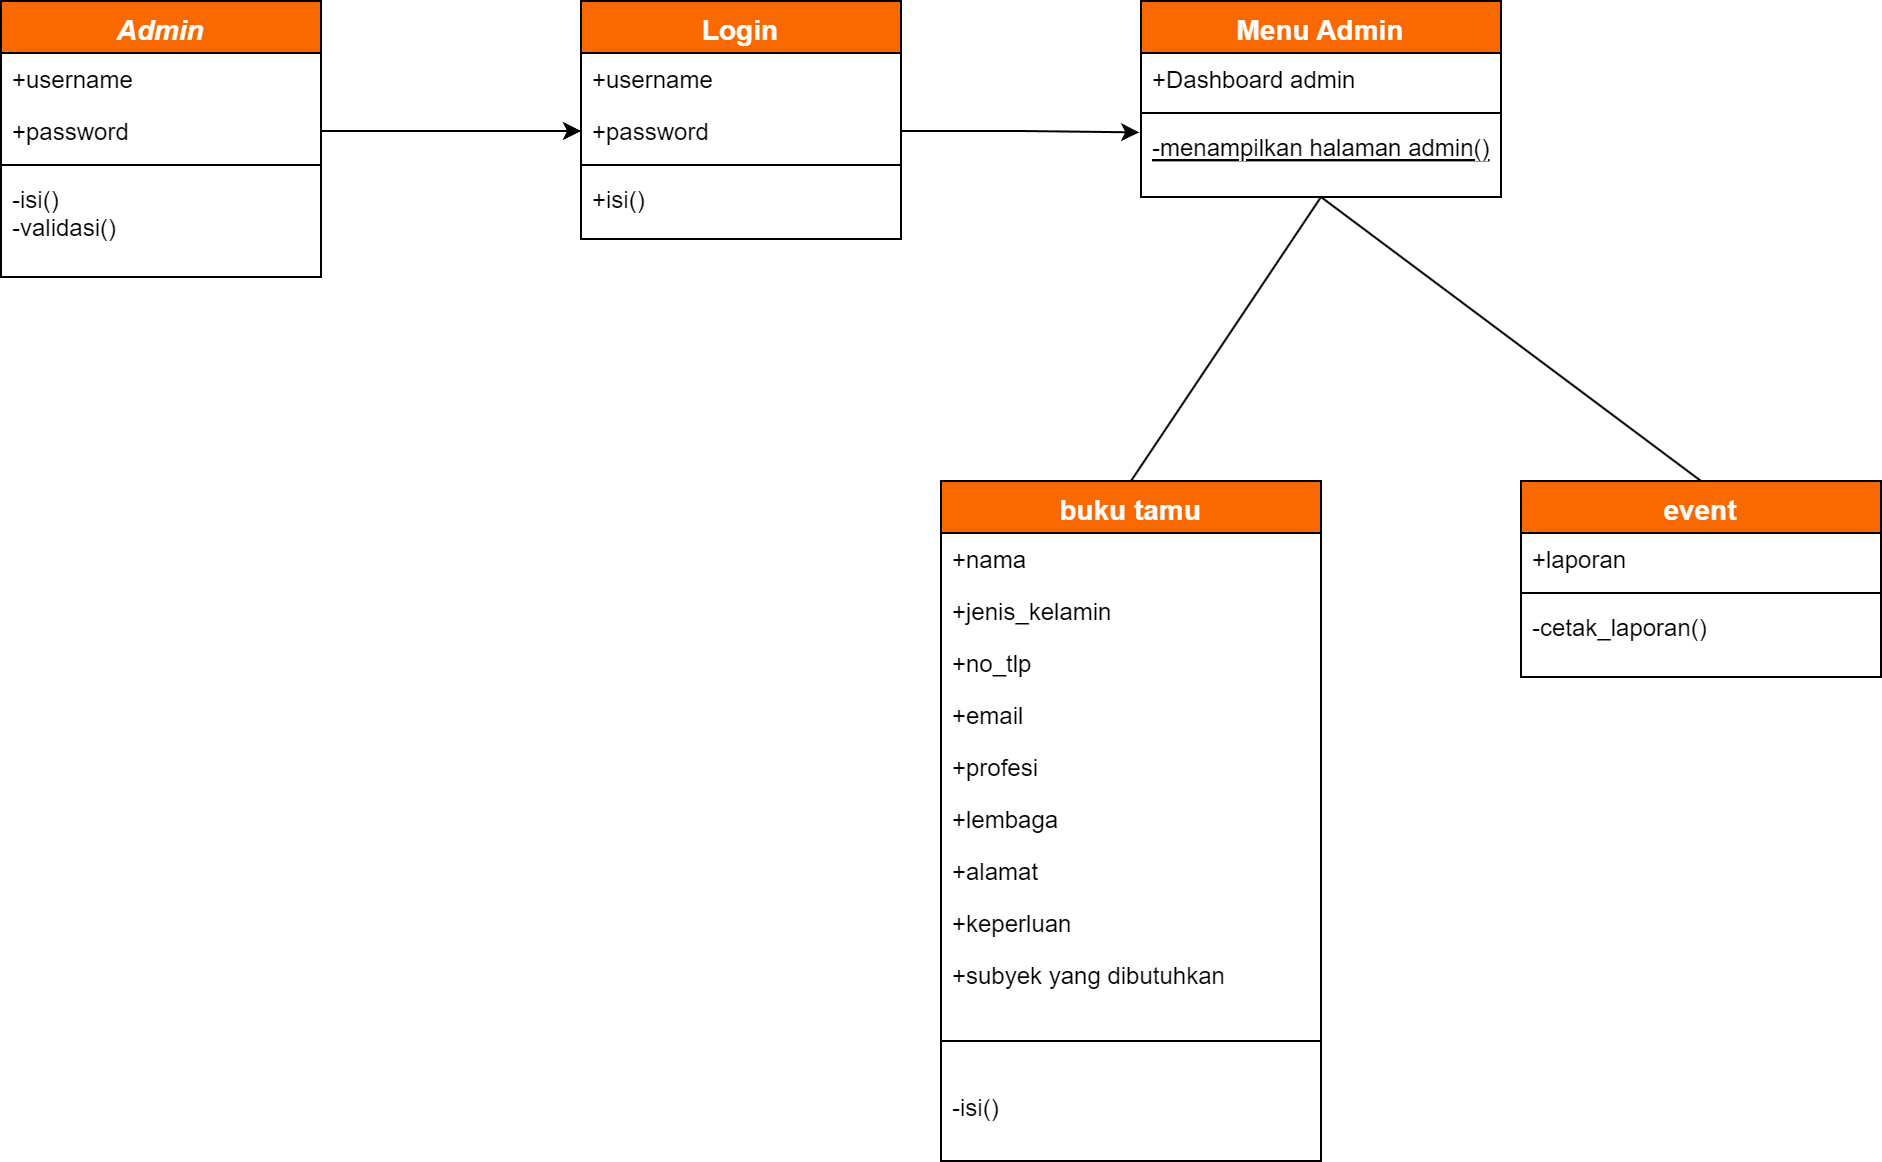

The diagram above was exported from draw.io. Its source (the exported page's mxGraphModel, read from the mxfile embedded in the PNG):
<mxGraphModel dx="868" dy="492" grid="1" gridSize="10" guides="1" tooltips="1" connect="1" arrows="1" fold="1" page="1" pageScale="1" pageWidth="1169" pageHeight="827" math="0" shadow="0">
  <root>
    <mxCell id="WIyWlLk6GJQsqaUBKTNV-0" />
    <mxCell id="WIyWlLk6GJQsqaUBKTNV-1" parent="WIyWlLk6GJQsqaUBKTNV-0" />
    <mxCell id="zkfFHV4jXpPFQw0GAbJ--0" value="Admin" style="swimlane;fontStyle=3;align=center;verticalAlign=top;childLayout=stackLayout;horizontal=1;startSize=26;horizontalStack=0;resizeParent=1;resizeLast=0;collapsible=1;marginBottom=0;rounded=0;shadow=0;strokeWidth=1;fillColor=#FA6800;fontColor=#FFFBFA;fontSize=14;" parent="WIyWlLk6GJQsqaUBKTNV-1" vertex="1">
      <mxGeometry x="40" y="150" width="160" height="138" as="geometry">
        <mxRectangle x="230" y="140" width="160" height="26" as="alternateBounds" />
      </mxGeometry>
    </mxCell>
    <mxCell id="zkfFHV4jXpPFQw0GAbJ--1" value="+username" style="text;align=left;verticalAlign=top;spacingLeft=4;spacingRight=4;overflow=hidden;rotatable=0;points=[[0,0.5],[1,0.5]];portConstraint=eastwest;" parent="zkfFHV4jXpPFQw0GAbJ--0" vertex="1">
      <mxGeometry y="26" width="160" height="26" as="geometry" />
    </mxCell>
    <mxCell id="zkfFHV4jXpPFQw0GAbJ--2" value="+password" style="text;align=left;verticalAlign=top;spacingLeft=4;spacingRight=4;overflow=hidden;rotatable=0;points=[[0,0.5],[1,0.5]];portConstraint=eastwest;rounded=0;shadow=0;html=0;" parent="zkfFHV4jXpPFQw0GAbJ--0" vertex="1">
      <mxGeometry y="52" width="160" height="26" as="geometry" />
    </mxCell>
    <mxCell id="zkfFHV4jXpPFQw0GAbJ--4" value="" style="line;html=1;strokeWidth=1;align=left;verticalAlign=middle;spacingTop=-1;spacingLeft=3;spacingRight=3;rotatable=0;labelPosition=right;points=[];portConstraint=eastwest;" parent="zkfFHV4jXpPFQw0GAbJ--0" vertex="1">
      <mxGeometry y="78" width="160" height="8" as="geometry" />
    </mxCell>
    <mxCell id="zkfFHV4jXpPFQw0GAbJ--5" value="-isi()&#10;-validasi()" style="text;align=left;verticalAlign=top;spacingLeft=4;spacingRight=4;overflow=hidden;rotatable=0;points=[[0,0.5],[1,0.5]];portConstraint=eastwest;" parent="zkfFHV4jXpPFQw0GAbJ--0" vertex="1">
      <mxGeometry y="86" width="160" height="44" as="geometry" />
    </mxCell>
    <mxCell id="zkfFHV4jXpPFQw0GAbJ--6" value="Menu Admin" style="swimlane;fontStyle=1;align=center;verticalAlign=top;childLayout=stackLayout;horizontal=1;startSize=26;horizontalStack=0;resizeParent=1;resizeLast=0;collapsible=1;marginBottom=0;rounded=0;shadow=0;strokeWidth=1;fillColor=#FA6800;fontColor=#FFFBFA;fontSize=14;" parent="WIyWlLk6GJQsqaUBKTNV-1" vertex="1">
      <mxGeometry x="610" y="150" width="180" height="98" as="geometry">
        <mxRectangle x="130" y="380" width="160" height="26" as="alternateBounds" />
      </mxGeometry>
    </mxCell>
    <mxCell id="zkfFHV4jXpPFQw0GAbJ--7" value="+Dashboard admin" style="text;align=left;verticalAlign=top;spacingLeft=4;spacingRight=4;overflow=hidden;rotatable=0;points=[[0,0.5],[1,0.5]];portConstraint=eastwest;" parent="zkfFHV4jXpPFQw0GAbJ--6" vertex="1">
      <mxGeometry y="26" width="180" height="26" as="geometry" />
    </mxCell>
    <mxCell id="zkfFHV4jXpPFQw0GAbJ--9" value="" style="line;html=1;strokeWidth=1;align=left;verticalAlign=middle;spacingTop=-1;spacingLeft=3;spacingRight=3;rotatable=0;labelPosition=right;points=[];portConstraint=eastwest;" parent="zkfFHV4jXpPFQw0GAbJ--6" vertex="1">
      <mxGeometry y="52" width="180" height="8" as="geometry" />
    </mxCell>
    <mxCell id="zkfFHV4jXpPFQw0GAbJ--10" value="-menampilkan halaman admin()" style="text;align=left;verticalAlign=top;spacingLeft=4;spacingRight=4;overflow=hidden;rotatable=0;points=[[0,0.5],[1,0.5]];portConstraint=eastwest;fontStyle=4" parent="zkfFHV4jXpPFQw0GAbJ--6" vertex="1">
      <mxGeometry y="60" width="180" height="26" as="geometry" />
    </mxCell>
    <mxCell id="zkfFHV4jXpPFQw0GAbJ--13" value="buku tamu" style="swimlane;fontStyle=1;align=center;verticalAlign=top;childLayout=stackLayout;horizontal=1;startSize=26;horizontalStack=0;resizeParent=1;resizeLast=0;collapsible=1;marginBottom=0;rounded=0;shadow=0;strokeWidth=1;fillColor=#FA6800;fontColor=#FFFBFA;fontSize=14;" parent="WIyWlLk6GJQsqaUBKTNV-1" vertex="1">
      <mxGeometry x="510" y="390" width="190" height="340" as="geometry">
        <mxRectangle x="340" y="380" width="170" height="26" as="alternateBounds" />
      </mxGeometry>
    </mxCell>
    <mxCell id="zkfFHV4jXpPFQw0GAbJ--14" value="+nama" style="text;align=left;verticalAlign=top;spacingLeft=4;spacingRight=4;overflow=hidden;rotatable=0;points=[[0,0.5],[1,0.5]];portConstraint=eastwest;" parent="zkfFHV4jXpPFQw0GAbJ--13" vertex="1">
      <mxGeometry y="26" width="190" height="26" as="geometry" />
    </mxCell>
    <mxCell id="3DrVOTnRxROhgqqL_bRm-2" value="+jenis_kelamin" style="text;align=left;verticalAlign=top;spacingLeft=4;spacingRight=4;overflow=hidden;rotatable=0;points=[[0,0.5],[1,0.5]];portConstraint=eastwest;" parent="zkfFHV4jXpPFQw0GAbJ--13" vertex="1">
      <mxGeometry y="52" width="190" height="26" as="geometry" />
    </mxCell>
    <mxCell id="3DrVOTnRxROhgqqL_bRm-3" value="+no_tlp" style="text;align=left;verticalAlign=top;spacingLeft=4;spacingRight=4;overflow=hidden;rotatable=0;points=[[0,0.5],[1,0.5]];portConstraint=eastwest;" parent="zkfFHV4jXpPFQw0GAbJ--13" vertex="1">
      <mxGeometry y="78" width="190" height="26" as="geometry" />
    </mxCell>
    <mxCell id="3DrVOTnRxROhgqqL_bRm-4" value="+email" style="text;align=left;verticalAlign=top;spacingLeft=4;spacingRight=4;overflow=hidden;rotatable=0;points=[[0,0.5],[1,0.5]];portConstraint=eastwest;" parent="zkfFHV4jXpPFQw0GAbJ--13" vertex="1">
      <mxGeometry y="104" width="190" height="26" as="geometry" />
    </mxCell>
    <mxCell id="3DrVOTnRxROhgqqL_bRm-5" value="+profesi" style="text;align=left;verticalAlign=top;spacingLeft=4;spacingRight=4;overflow=hidden;rotatable=0;points=[[0,0.5],[1,0.5]];portConstraint=eastwest;" parent="zkfFHV4jXpPFQw0GAbJ--13" vertex="1">
      <mxGeometry y="130" width="190" height="26" as="geometry" />
    </mxCell>
    <mxCell id="3DrVOTnRxROhgqqL_bRm-6" value="+lembaga" style="text;align=left;verticalAlign=top;spacingLeft=4;spacingRight=4;overflow=hidden;rotatable=0;points=[[0,0.5],[1,0.5]];portConstraint=eastwest;" parent="zkfFHV4jXpPFQw0GAbJ--13" vertex="1">
      <mxGeometry y="156" width="190" height="26" as="geometry" />
    </mxCell>
    <mxCell id="3DrVOTnRxROhgqqL_bRm-7" value="+alamat" style="text;align=left;verticalAlign=top;spacingLeft=4;spacingRight=4;overflow=hidden;rotatable=0;points=[[0,0.5],[1,0.5]];portConstraint=eastwest;" parent="zkfFHV4jXpPFQw0GAbJ--13" vertex="1">
      <mxGeometry y="182" width="190" height="26" as="geometry" />
    </mxCell>
    <mxCell id="3DrVOTnRxROhgqqL_bRm-8" value="+keperluan" style="text;align=left;verticalAlign=top;spacingLeft=4;spacingRight=4;overflow=hidden;rotatable=0;points=[[0,0.5],[1,0.5]];portConstraint=eastwest;" parent="zkfFHV4jXpPFQw0GAbJ--13" vertex="1">
      <mxGeometry y="208" width="190" height="26" as="geometry" />
    </mxCell>
    <mxCell id="3DrVOTnRxROhgqqL_bRm-9" value="+subyek yang dibutuhkan" style="text;align=left;verticalAlign=top;spacingLeft=4;spacingRight=4;overflow=hidden;rotatable=0;points=[[0,0.5],[1,0.5]];portConstraint=eastwest;" parent="zkfFHV4jXpPFQw0GAbJ--13" vertex="1">
      <mxGeometry y="234" width="190" height="26" as="geometry" />
    </mxCell>
    <mxCell id="zkfFHV4jXpPFQw0GAbJ--15" value="" style="line;html=1;strokeWidth=1;align=left;verticalAlign=middle;spacingTop=-1;spacingLeft=3;spacingRight=3;rotatable=0;labelPosition=right;points=[];portConstraint=eastwest;" parent="zkfFHV4jXpPFQw0GAbJ--13" vertex="1">
      <mxGeometry y="260" width="190" height="40" as="geometry" />
    </mxCell>
    <mxCell id="3DrVOTnRxROhgqqL_bRm-10" value="-isi()" style="text;align=left;verticalAlign=top;spacingLeft=4;spacingRight=4;overflow=hidden;rotatable=0;points=[[0,0.5],[1,0.5]];portConstraint=eastwest;" parent="zkfFHV4jXpPFQw0GAbJ--13" vertex="1">
      <mxGeometry y="300" width="190" height="26" as="geometry" />
    </mxCell>
    <mxCell id="zkfFHV4jXpPFQw0GAbJ--17" value="Login" style="swimlane;fontStyle=1;align=center;verticalAlign=top;childLayout=stackLayout;horizontal=1;startSize=26;horizontalStack=0;resizeParent=1;resizeLast=0;collapsible=1;marginBottom=0;rounded=0;shadow=0;strokeWidth=1;fillColor=#FA6800;fontColor=#FFFBFA;fontSize=14;" parent="WIyWlLk6GJQsqaUBKTNV-1" vertex="1">
      <mxGeometry x="330" y="150" width="160" height="119" as="geometry">
        <mxRectangle x="550" y="140" width="160" height="26" as="alternateBounds" />
      </mxGeometry>
    </mxCell>
    <mxCell id="zkfFHV4jXpPFQw0GAbJ--18" value="+username" style="text;align=left;verticalAlign=top;spacingLeft=4;spacingRight=4;overflow=hidden;rotatable=0;points=[[0,0.5],[1,0.5]];portConstraint=eastwest;" parent="zkfFHV4jXpPFQw0GAbJ--17" vertex="1">
      <mxGeometry y="26" width="160" height="26" as="geometry" />
    </mxCell>
    <mxCell id="zkfFHV4jXpPFQw0GAbJ--19" value="+password" style="text;align=left;verticalAlign=top;spacingLeft=4;spacingRight=4;overflow=hidden;rotatable=0;points=[[0,0.5],[1,0.5]];portConstraint=eastwest;rounded=0;shadow=0;html=0;" parent="zkfFHV4jXpPFQw0GAbJ--17" vertex="1">
      <mxGeometry y="52" width="160" height="26" as="geometry" />
    </mxCell>
    <mxCell id="zkfFHV4jXpPFQw0GAbJ--23" value="" style="line;html=1;strokeWidth=1;align=left;verticalAlign=middle;spacingTop=-1;spacingLeft=3;spacingRight=3;rotatable=0;labelPosition=right;points=[];portConstraint=eastwest;" parent="zkfFHV4jXpPFQw0GAbJ--17" vertex="1">
      <mxGeometry y="78" width="160" height="8" as="geometry" />
    </mxCell>
    <mxCell id="zkfFHV4jXpPFQw0GAbJ--24" value="+isi()" style="text;align=left;verticalAlign=top;spacingLeft=4;spacingRight=4;overflow=hidden;rotatable=0;points=[[0,0.5],[1,0.5]];portConstraint=eastwest;" parent="zkfFHV4jXpPFQw0GAbJ--17" vertex="1">
      <mxGeometry y="86" width="160" height="26" as="geometry" />
    </mxCell>
    <mxCell id="3DrVOTnRxROhgqqL_bRm-18" value="event" style="swimlane;fontStyle=1;align=center;verticalAlign=top;childLayout=stackLayout;horizontal=1;startSize=26;horizontalStack=0;resizeParent=1;resizeLast=0;collapsible=1;marginBottom=0;rounded=0;shadow=0;strokeWidth=1;fillColor=#FA6800;fontColor=#FFFBFA;fontSize=14;" parent="WIyWlLk6GJQsqaUBKTNV-1" vertex="1">
      <mxGeometry x="800" y="390" width="180" height="98" as="geometry">
        <mxRectangle x="130" y="380" width="160" height="26" as="alternateBounds" />
      </mxGeometry>
    </mxCell>
    <mxCell id="3DrVOTnRxROhgqqL_bRm-19" value="+laporan" style="text;align=left;verticalAlign=top;spacingLeft=4;spacingRight=4;overflow=hidden;rotatable=0;points=[[0,0.5],[1,0.5]];portConstraint=eastwest;" parent="3DrVOTnRxROhgqqL_bRm-18" vertex="1">
      <mxGeometry y="26" width="180" height="26" as="geometry" />
    </mxCell>
    <mxCell id="3DrVOTnRxROhgqqL_bRm-20" value="" style="line;html=1;strokeWidth=1;align=left;verticalAlign=middle;spacingTop=-1;spacingLeft=3;spacingRight=3;rotatable=0;labelPosition=right;points=[];portConstraint=eastwest;" parent="3DrVOTnRxROhgqqL_bRm-18" vertex="1">
      <mxGeometry y="52" width="180" height="8" as="geometry" />
    </mxCell>
    <mxCell id="3DrVOTnRxROhgqqL_bRm-28" value="-cetak_laporan()" style="text;align=left;verticalAlign=top;spacingLeft=4;spacingRight=4;overflow=hidden;rotatable=0;points=[[0,0.5],[1,0.5]];portConstraint=eastwest;" parent="3DrVOTnRxROhgqqL_bRm-18" vertex="1">
      <mxGeometry y="60" width="180" height="26" as="geometry" />
    </mxCell>
    <mxCell id="3DrVOTnRxROhgqqL_bRm-23" style="edgeStyle=orthogonalEdgeStyle;rounded=0;orthogonalLoop=1;jettySize=auto;html=1;exitX=1;exitY=0.5;exitDx=0;exitDy=0;entryX=0;entryY=0.5;entryDx=0;entryDy=0;" parent="WIyWlLk6GJQsqaUBKTNV-1" source="zkfFHV4jXpPFQw0GAbJ--2" target="zkfFHV4jXpPFQw0GAbJ--19" edge="1">
      <mxGeometry relative="1" as="geometry" />
    </mxCell>
    <mxCell id="3DrVOTnRxROhgqqL_bRm-24" style="edgeStyle=orthogonalEdgeStyle;rounded=0;orthogonalLoop=1;jettySize=auto;html=1;exitX=1;exitY=0.5;exitDx=0;exitDy=0;entryX=-0.005;entryY=0.219;entryDx=0;entryDy=0;entryPerimeter=0;" parent="WIyWlLk6GJQsqaUBKTNV-1" source="zkfFHV4jXpPFQw0GAbJ--19" target="zkfFHV4jXpPFQw0GAbJ--10" edge="1">
      <mxGeometry relative="1" as="geometry" />
    </mxCell>
    <mxCell id="3DrVOTnRxROhgqqL_bRm-26" value="" style="endArrow=none;html=1;rounded=0;strokeColor=default;entryX=0.5;entryY=1;entryDx=0;entryDy=0;exitX=0.5;exitY=0;exitDx=0;exitDy=0;" parent="WIyWlLk6GJQsqaUBKTNV-1" source="zkfFHV4jXpPFQw0GAbJ--13" target="zkfFHV4jXpPFQw0GAbJ--6" edge="1">
      <mxGeometry width="50" height="50" relative="1" as="geometry">
        <mxPoint x="650" y="360" as="sourcePoint" />
        <mxPoint x="700" y="310" as="targetPoint" />
      </mxGeometry>
    </mxCell>
    <mxCell id="3DrVOTnRxROhgqqL_bRm-27" value="" style="endArrow=none;html=1;rounded=0;strokeColor=default;entryX=0.5;entryY=1;entryDx=0;entryDy=0;exitX=0.5;exitY=0;exitDx=0;exitDy=0;" parent="WIyWlLk6GJQsqaUBKTNV-1" source="3DrVOTnRxROhgqqL_bRm-18" target="zkfFHV4jXpPFQw0GAbJ--6" edge="1">
      <mxGeometry width="50" height="50" relative="1" as="geometry">
        <mxPoint x="860" y="350" as="sourcePoint" />
        <mxPoint x="710" y="258.0000000000001" as="targetPoint" />
      </mxGeometry>
    </mxCell>
  </root>
</mxGraphModel>